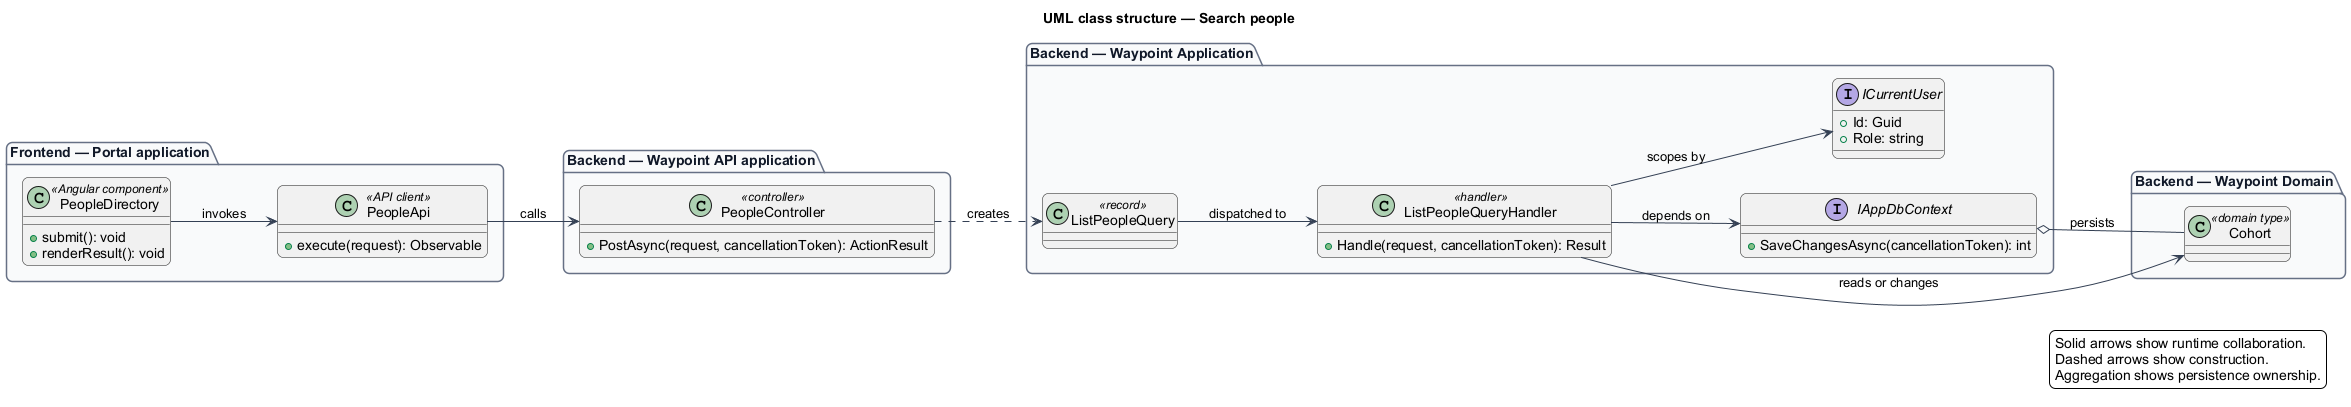

The diagram above was rendered by PlantUML. Its source (embedded in the PNG):
@startuml
left to right direction
title UML class structure — Search people
skinparam backgroundColor #FFFFFF
skinparam shadowing false
skinparam roundcorner 12
skinparam defaultFontName Arial
skinparam ArrowColor #344054
skinparam rectangle {
  BorderColor #344054
  FontColor #101828
}
skinparam package {
  BorderColor #667085
  FontColor #101828
  BackgroundColor #F9FAFB
}
package "Frontend — Portal application" {
  class "PeopleDirectory" as page_PeopleDirectory <<Angular component>> {
    +submit(): void
    +renderResult(): void
  }
  class "PeopleApi" as client_PeopleApi <<API client>> {
    +execute(request): Observable
  }
}
package "Backend — Waypoint API application" {
  class "PeopleController" as controller_PeopleController <<controller>> {
    +PostAsync(request, cancellationToken): ActionResult
  }
}
package "Backend — Waypoint Application" {
  class "ListPeopleQuery" as request_ListPeopleQuery <<record>>
  class "ListPeopleQueryHandler" as handler_ListPeopleQueryHandler <<handler>> {
    +Handle(request, cancellationToken): Result
  }
  interface IAppDbContext {
    +SaveChangesAsync(cancellationToken): int
  }
  interface ICurrentUser {
    +Id: Guid
    +Role: string
  }
}
package "Backend — Waypoint Domain" {
  class "Cohort" as entity_Cohort <<domain type>>
}
page_PeopleDirectory --> client_PeopleApi : invokes
client_PeopleApi --> controller_PeopleController : calls
controller_PeopleController ..> request_ListPeopleQuery : creates
request_ListPeopleQuery --> handler_ListPeopleQueryHandler : dispatched to
handler_ListPeopleQueryHandler --> IAppDbContext : depends on
handler_ListPeopleQueryHandler --> ICurrentUser : scopes by
handler_ListPeopleQueryHandler --> entity_Cohort : reads or changes
IAppDbContext o-- entity_Cohort : persists
legend right
  Solid arrows show runtime collaboration.
  Dashed arrows show construction.
  Aggregation shows persistence ownership.
endlegend
@enduml